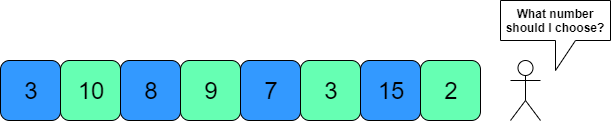

The diagram above was exported from draw.io. Its source (the exported page's mxGraphModel, read from the mxfile embedded in the PNG):
<mxGraphModel dx="1648" dy="633" grid="1" gridSize="10" guides="1" tooltips="1" connect="1" arrows="1" fold="1" page="1" pageScale="1" pageWidth="827" pageHeight="1169" math="0" shadow="0">
  <root>
    <mxCell id="0" />
    <mxCell id="1" parent="0" />
    <mxCell id="4RWRv6y7o01ZksJq3LkH-2" value="&lt;span style=&quot;font-size: 24px&quot;&gt;10&lt;/span&gt;" style="rounded=1;whiteSpace=wrap;html=1;fillColor=#66FFB3;" vertex="1" parent="1">
      <mxGeometry x="190" y="90" width="60" height="60" as="geometry" />
    </mxCell>
    <mxCell id="4RWRv6y7o01ZksJq3LkH-3" value="&lt;span style=&quot;font-size: 24px&quot;&gt;8&lt;/span&gt;" style="rounded=1;whiteSpace=wrap;html=1;fillColor=#3399FF;" vertex="1" parent="1">
      <mxGeometry x="250" y="90" width="60" height="60" as="geometry" />
    </mxCell>
    <mxCell id="4RWRv6y7o01ZksJq3LkH-4" value="&lt;span style=&quot;font-size: 24px&quot;&gt;9&lt;/span&gt;" style="rounded=1;whiteSpace=wrap;html=1;fillColor=#66FFB3;" vertex="1" parent="1">
      <mxGeometry x="310" y="90" width="60" height="60" as="geometry" />
    </mxCell>
    <mxCell id="4RWRv6y7o01ZksJq3LkH-5" value="&lt;span style=&quot;font-size: 24px&quot;&gt;7&lt;/span&gt;" style="rounded=1;whiteSpace=wrap;html=1;fillColor=#3399FF;" vertex="1" parent="1">
      <mxGeometry x="370" y="90" width="60" height="60" as="geometry" />
    </mxCell>
    <mxCell id="4RWRv6y7o01ZksJq3LkH-6" value="&lt;font style=&quot;font-size: 24px&quot;&gt;3&lt;/font&gt;" style="rounded=1;whiteSpace=wrap;html=1;fillColor=#66FFB3;" vertex="1" parent="1">
      <mxGeometry x="430" y="90" width="60" height="60" as="geometry" />
    </mxCell>
    <mxCell id="4RWRv6y7o01ZksJq3LkH-7" value="&lt;font style=&quot;font-size: 24px&quot;&gt;15&lt;/font&gt;" style="rounded=1;whiteSpace=wrap;html=1;fillColor=#3399FF;" vertex="1" parent="1">
      <mxGeometry x="490" y="90" width="60" height="60" as="geometry" />
    </mxCell>
    <mxCell id="4RWRv6y7o01ZksJq3LkH-8" value="&lt;font style=&quot;font-size: 24px&quot;&gt;2&lt;/font&gt;" style="rounded=1;whiteSpace=wrap;html=1;fillColor=#66FFB3;" vertex="1" parent="1">
      <mxGeometry x="550" y="90" width="60" height="60" as="geometry" />
    </mxCell>
    <mxCell id="4RWRv6y7o01ZksJq3LkH-9" value="" style="shape=umlActor;verticalLabelPosition=bottom;labelBackgroundColor=#ffffff;verticalAlign=top;html=1;outlineConnect=0;" vertex="1" parent="1">
      <mxGeometry x="640" y="90" width="30" height="60" as="geometry" />
    </mxCell>
    <mxCell id="4RWRv6y7o01ZksJq3LkH-11" value="&lt;b&gt;What number should I choose?&lt;/b&gt;" style="shape=callout;whiteSpace=wrap;html=1;perimeter=calloutPerimeter;fillColor=#FFFFFF;" vertex="1" parent="1">
      <mxGeometry x="630" y="30" width="110" height="70" as="geometry" />
    </mxCell>
    <mxCell id="4RWRv6y7o01ZksJq3LkH-12" value="&lt;span style=&quot;font-size: 24px&quot;&gt;3&lt;/span&gt;" style="rounded=1;whiteSpace=wrap;html=1;fillColor=#3399FF;" vertex="1" parent="1">
      <mxGeometry x="130" y="90" width="60" height="60" as="geometry" />
    </mxCell>
  </root>
</mxGraphModel>